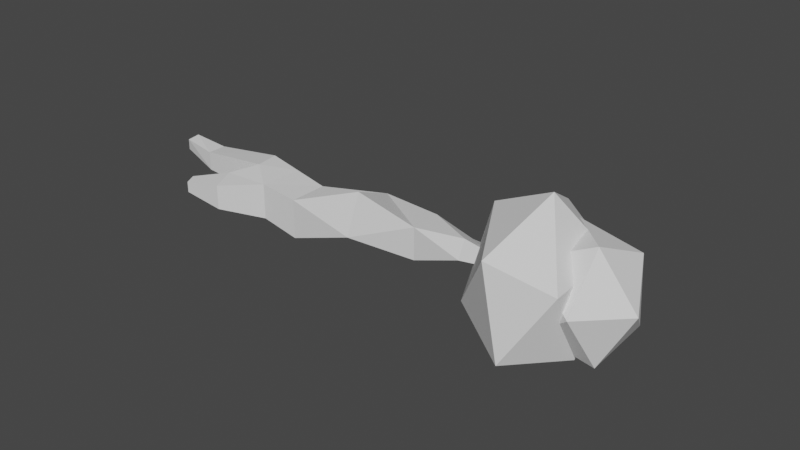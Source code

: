# Source: root_key.blend  (saved by Blender 2.93.20; exported with 4.5.12 LTS)
import bpy
from mathutils import Matrix  # noqa: F401  (used for matrix-valued properties, if any)

bpy.ops.wm.read_factory_settings(use_empty=True)
scene = bpy.context.scene
scene.name = 'Scene'

# ---- collections
col_collection = bpy.data.collections.new('Collection'); scene.collection.children.link(col_collection)

# ---- materials (node trees are filled in below, after node groups)
mat_material = bpy.data.materials.new('Material')
mat_material.alpha_threshold = 0.0
mat_material.use_transparent_shadow = False
mat_material.line_color = (0.0, 0.0, 0.0, 1.0)

# ---- material node trees
mat_material.use_nodes = True; mat_material.node_tree.nodes.clear()
_N = mat_material.node_tree.nodes; _L = mat_material.node_tree.links
n0 = _N.new('ShaderNodeOutputMaterial'); n0.name = 'Material Output'; n0.location = (300, 300)
n1 = _N.new('ShaderNodeBsdfPrincipled'); n1.name = 'Principled BSDF'; n1.location = (10, 300)
n1.distribution = 'GGX'
n1.subsurface_method = 'BURLEY'
n1.inputs[2].default_value = 0.4
n1.inputs[3].default_value = 1.45
n1.inputs[27].default_value = (0.0, 0.0, 0.0, 1.0)
n1.inputs[28].default_value = 1.0
_L.new(n1.outputs[0], n0.inputs[0])
n0.is_active_output = True

# ---- world
world_world = bpy.data.worlds.new('World'); scene.world = world_world
world_world.use_nodes = True; world_world.node_tree.nodes.clear()
_N = world_world.node_tree.nodes; _L = world_world.node_tree.links
n0 = _N.new('ShaderNodeOutputWorld'); n0.name = 'World Output'; n0.location = (300, 300)
n1 = _N.new('ShaderNodeBackground'); n1.name = 'Background'; n1.location = (10, 300)
n1.inputs[0].default_value = (0.05088, 0.05088, 0.05088, 1.0)
_L.new(n1.outputs[0], n0.inputs[0])
n0.is_active_output = True
world_world.color = (0.05088, 0.05088, 0.05088)
world_world.use_sun_shadow = False
world_world.sun_shadow_jitter_overblur = 0.0

# ---- meshes
me_cube = bpy.data.meshes.new('Cube')
me_cube.from_pydata([(0.0, 0.2921, 0.2921), (0.0, 0.2921, -0.2921), (0.0, -0.2921, 0.2921), (0.0, -0.2921, -0.2921), (-4.895, 0.1732, 0.1732), (-4.895, 0.1732, -0.1732), (-4.895, -0.1732, 0.1732), (-4.895, -0.1732, -0.1732), (-1.224, 0.2127, -0.5044), (-2.447, 0.2191, -0.6362), (-3.671, 0.2921, -0.2921), (-1.224, -0.2127, 0.5044), (-2.447, -0.499, 0.08186), (-3.611, -0.1549, 0.2921), (-3.611, -0.1549, -0.2921), (-2.447, -0.499, -0.6362), (-1.224, -0.5044, -0.2127), (-3.671, 0.2921, 0.2921), (-2.447, 0.2191, 0.08186), (-1.224, 0.5044, 0.2127), (-5.544, 0.127, 0.06116), (-5.559, -0.09239, 0.02901), (-5.513, -0.127, 0.2437), (-5.498, 0.09239, 0.2758), (-3.059, 0.2556, -0.4642), (-3.119, -0.5327, 0.187), (-3.119, -0.5327, -0.4642), (-3.059, 0.2556, 0.187), (-3.822, -0.9706, 0.1061), (-3.946, -0.5643, 0.1781), (-3.946, -0.5643, -0.2218), (-3.822, -0.9706, -0.3396), (-4.501, -1.053, 0.007212), (-4.556, -0.8756, 0.0386), (-4.556, -0.8756, -0.1358), (-4.501, -1.053, -0.1872), (1.265, -0.01695, 0.1996), (1.265, -0.1137, 0.00082), (1.356, -0.198, 0.2877), (1.356, -0.2948, 0.08894), (2.191, 0.1425, 0.09557), (2.191, 0.06654, -0.06046), (2.191, -0.01354, 0.1715), (2.191, -0.08948, 0.01548), (0.8898, -0.3186, 0.03108), (0.8898, -0.1672, 0.3422), (0.83, 0.1323, 0.1964), (0.83, -0.01911, -0.1147), (1.289, 0.3688, -0.04277), (1.289, 0.315, -0.1532), (1.099, 0.5343, -0.08475), (1.099, 0.4502, -0.2576), (1.557, 0.6428, -0.1761), (1.557, 0.5891, -0.2866), (1.367, 0.8084, -0.2181), (1.367, 0.7242, -0.391), (1.883, 0.6404, -0.2005), (1.883, 0.6067, -0.2696), (1.832, 0.785, -0.2467), (1.832, 0.7324, -0.3549)], [], [(17, 4, 6, 13), (14, 13, 6, 7), (4, 5, 20, 23), (8, 1, 16), (45, 44, 39, 38), (8, 19, 1), (5, 4, 17, 10), (24, 27, 18, 9), (9, 18, 19), (5, 10, 14, 7), (24, 9, 15, 26), (9, 8, 16), (3, 2, 16), (16, 12, 15), (26, 25, 28, 31), (0, 19, 2), (19, 18, 12), (27, 17, 13, 25), (21, 22, 23, 20), (7, 6, 22, 21), (5, 7, 21, 20), (6, 4, 23, 22), (18, 27, 25, 12), (15, 12, 25, 26), (10, 24, 26, 14), (10, 17, 27, 24), (30, 31, 35, 34), (13, 14, 30, 29), (25, 13, 29, 28), (14, 26, 31, 30), (35, 32, 33, 34), (28, 29, 33, 32), (31, 28, 32, 35), (29, 30, 34, 33), (39, 37, 41, 43), (37, 47, 51, 49), (44, 47, 37, 39), (46, 45, 38, 36), (41, 40, 42, 43), (38, 39, 43, 42), (36, 38, 42, 40), (37, 36, 40, 41), (0, 2, 45, 46), (3, 1, 47, 44), (1, 0, 46, 47), (2, 3, 44, 45), (50, 48, 52, 54), (46, 36, 48, 50), (36, 37, 49, 48), (47, 46, 50, 51), (53, 55, 59, 57), (49, 51, 55, 53), (48, 49, 53, 52), (51, 50, 54, 55), (59, 58, 56, 57), (52, 53, 57, 56), (55, 54, 58, 59), (54, 52, 56, 58), (12, 11, 19), (2, 19, 11), (19, 8, 9), (1, 19, 0), (12, 16, 11), (16, 2, 11), (16, 1, 3), (16, 15, 9)])
_uv = me_cube.uv_layers.new(name='UVMap')
_uv.uv.foreach_set('vector', [0.8125, 0.5, 0.875, 0.5, 0.875, 0.75, 0.8125, 0.75, 0.375, 0.9375, 0.625, 0.9375, 0.625, 1.0, 0.375, 1.0, 0.625, 0.25, 0.375, 0.25, 0.375, 0.25, 0.625, 0.25, 0.3125, 0.5, 0.375, 0.5, 0.3125, 0.75, 0.625, 0.75, 0.375, 0.75, 0.375, 0.75, 0.625, 0.75, 0.375, 0.4375, 0.625, 0.4375, 0.375, 0.5, 0.375, 0.25, 0.625, 0.25, 0.625, 0.3125, 0.375, 0.3125, 0.375, 0.3438, 0.625, 0.3438, 0.625, 0.375, 0.375, 0.375, 0.375, 0.375, 0.625, 0.375, 0.625, 0.4375, 0.125, 0.5, 0.1875, 0.5, 0.1875, 0.75, 0.125, 0.75, 0.2188, 0.5, 0.25, 0.5, 0.25, 0.75, 0.2188, 0.75, 0.25, 0.5, 0.3125, 0.5, 0.3125, 0.75, 0.375, 0.75, 0.625, 0.75, 0.375, 0.8125, 0.375, 0.8125, 0.625, 0.875, 0.375, 0.875, 0.375, 0.9062, 0.625, 0.9062, 0.625, 0.9062, 0.375, 0.9062, 0.625, 0.5, 0.6875, 0.5, 0.625, 0.75, 0.6875, 0.5, 0.75, 0.5, 0.75, 0.75, 0.7812, 0.5, 0.8125, 0.5, 0.8125, 0.75, 0.7812, 0.75, 0.375, 0.0, 0.625, 0.0, 0.625, 0.25, 0.375, 0.25, 0.375, 1.0, 0.625, 1.0, 0.625, 1.0, 0.375, 1.0, 0.125, 0.5, 0.125, 0.75, 0.125, 0.75, 0.125, 0.5, 0.875, 0.75, 0.875, 0.5, 0.875, 0.5, 0.875, 0.75, 0.75, 0.5, 0.7812, 0.5, 0.7812, 0.75, 0.75, 0.75, 0.375, 0.875, 0.625, 0.875, 0.625, 0.9062, 0.375, 0.9062, 0.1875, 0.5, 0.2188, 0.5, 0.2188, 0.75, 0.1875, 0.75, 0.375, 0.3125, 0.625, 0.3125, 0.625, 0.3438, 0.375, 0.3438, 0.1875, 0.75, 0.2188, 0.75, 0.2188, 0.75, 0.1875, 0.75, 0.625, 0.9375, 0.375, 0.9375, 0.375, 0.9375, 0.625, 0.9375, 0.7812, 0.75, 0.8125, 0.75, 0.8125, 0.75, 0.7812, 0.75, 0.1875, 0.75, 0.2188, 0.75, 0.2188, 0.75, 0.1875, 0.75, 0.375, 0.9062, 0.625, 0.9062, 0.625, 0.9375, 0.375, 0.9375, 0.7812, 0.75, 0.8125, 0.75, 0.8125, 0.75, 0.7812, 0.75, 0.375, 0.9062, 0.625, 0.9062, 0.625, 0.9062, 0.375, 0.9062, 0.625, 0.9375, 0.375, 0.9375, 0.375, 0.9375, 0.625, 0.9375, 0.375, 0.75, 0.375, 0.5, 0.375, 0.5, 0.375, 0.75, 0.375, 0.5, 0.375, 0.5, 0.375, 0.5, 0.375, 0.5, 0.375, 0.75, 0.375, 0.5, 0.375, 0.5, 0.375, 0.75, 0.625, 0.5, 0.625, 0.75, 0.625, 0.75, 0.625, 0.5, 0.375, 0.5, 0.625, 0.5, 0.625, 0.75, 0.375, 0.75, 0.625, 0.75, 0.375, 0.75, 0.375, 0.75, 0.625, 0.75, 0.625, 0.5, 0.625, 0.75, 0.625, 0.75, 0.625, 0.5, 0.375, 0.5, 0.625, 0.5, 0.625, 0.5, 0.375, 0.5, 0.625, 0.5, 0.625, 0.75, 0.625, 0.75, 0.625, 0.5, 0.375, 0.75, 0.375, 0.5, 0.375, 0.5, 0.375, 0.75, 0.375, 0.5, 0.625, 0.5, 0.625, 0.5, 0.375, 0.5, 0.625, 0.75, 0.375, 0.75, 0.375, 0.75, 0.625, 0.75, 0.625, 0.5, 0.625, 0.5, 0.625, 0.5, 0.625, 0.5, 0.625, 0.5, 0.625, 0.5, 0.625, 0.5, 0.625, 0.5, 0.625, 0.5, 0.375, 0.5, 0.375, 0.5, 0.625, 0.5, 0.375, 0.5, 0.625, 0.5, 0.625, 0.5, 0.375, 0.5, 0.375, 0.5, 0.375, 0.5, 0.375, 0.5, 0.375, 0.5, 0.375, 0.5, 0.375, 0.5, 0.375, 0.5, 0.375, 0.5, 0.625, 0.5, 0.375, 0.5, 0.375, 0.5, 0.625, 0.5, 0.375, 0.5, 0.625, 0.5, 0.625, 0.5, 0.375, 0.5, 0.375, 0.5, 0.625, 0.5, 0.625, 0.5, 0.375, 0.5, 0.625, 0.5, 0.375, 0.5, 0.375, 0.5, 0.625, 0.5, 0.375, 0.5, 0.625, 0.5, 0.625, 0.5, 0.375, 0.5, 0.625, 0.5, 0.625, 0.5, 0.625, 0.5, 0.625, 0.5, 0.75, 0.75, 0.6875, 0.75, 0.6875, 0.5, 0.625, 0.75, 0.6875, 0.5, 0.6875, 0.75, 0.625, 0.4375, 0.375, 0.4375, 0.375, 0.375, 0.375, 0.5, 0.625, 0.4375, 0.625, 0.5, 0.625, 0.875, 0.375, 0.8125, 0.625, 0.8125, 0.375, 0.8125, 0.625, 0.75, 0.625, 0.8125, 0.3125, 0.75, 0.375, 0.5, 0.375, 0.75, 0.3125, 0.75, 0.25, 0.75, 0.25, 0.5])
me_cube.materials.append(mat_material)
me_cube.use_remesh_preserve_volume = False
me_cube.use_remesh_preserve_attributes = False
me_cube.use_mirror_vertex_groups = False
me_cube.update()
me_icosphere = bpy.data.meshes.new('Icosphere')
me_icosphere.from_pydata([(0.0, 0.0, -1.14), (0.8249, -0.5993, -0.5098), (-0.3151, -0.9697, -0.5098), (-1.02, 0.0, -0.5098), (-0.3151, 0.9697, -0.5098), (0.8249, 0.5993, -0.5098), (0.3151, -0.9697, 0.5098), (-0.8249, -0.5993, 0.5098), (-0.8249, 0.5993, 0.5098), (0.3151, 0.9697, 0.5098), (1.02, 0.0, 0.5098), (0.0, 0.0, 1.14)], [], [(0, 1, 2), (1, 0, 5), (0, 2, 3), (0, 3, 4), (0, 4, 5), (1, 5, 10), (2, 1, 6), (3, 2, 7), (4, 3, 8), (5, 4, 9), (1, 10, 6), (2, 6, 7), (3, 7, 8), (4, 8, 9), (5, 9, 10), (6, 10, 11), (7, 6, 11), (8, 7, 11), (9, 8, 11), (10, 9, 11)])
_uv = me_icosphere.uv_layers.new(name='UVMap')
_uv.uv.foreach_set('vector', [0.1818, 0.0, 0.2727, 0.1575, 0.09091, 0.1575, 0.2727, 0.1575, 0.3636, 0.0, 0.4545, 0.1575, 0.9091, 0.0, 1.0, 0.1575, 0.8182, 0.1575, 0.7273, 0.0, 0.8182, 0.1575, 0.6364, 0.1575, 0.5455, 0.0, 0.6364, 0.1575, 0.4545, 0.1575, 0.2727, 0.1575, 0.4545, 0.1575, 0.3636, 0.3149, 0.09091, 0.1575, 0.2727, 0.1575, 0.1818, 0.3149, 0.8182, 0.1575, 1.0, 0.1575, 0.9091, 0.3149, 0.6364, 0.1575, 0.8182, 0.1575, 0.7273, 0.3149, 0.4545, 0.1575, 0.6364, 0.1575, 0.5455, 0.3149, 0.2727, 0.1575, 0.3636, 0.3149, 0.1818, 0.3149, 0.09091, 0.1575, 0.1818, 0.3149, 0.0, 0.3149, 0.8182, 0.1575, 0.9091, 0.3149, 0.7273, 0.3149, 0.6364, 0.1575, 0.7273, 0.3149, 0.5455, 0.3149, 0.4545, 0.1575, 0.5455, 0.3149, 0.3636, 0.3149, 0.1818, 0.3149, 0.3636, 0.3149, 0.2727, 0.4724, 0.0, 0.3149, 0.1818, 0.3149, 0.09091, 0.4724, 0.7273, 0.3149, 0.9091, 0.3149, 0.8182, 0.4724, 0.5455, 0.3149, 0.7273, 0.3149, 0.6364, 0.4724, 0.3636, 0.3149, 0.5455, 0.3149, 0.4545, 0.4724])
me_icosphere.use_remesh_fix_poles = True
me_icosphere.use_remesh_preserve_attributes = False
me_icosphere.update()
me_icosphere_001 = bpy.data.meshes.new('Icosphere.001')
me_icosphere_001.from_pydata([(0.0, 0.0, -1.14), (0.8249, -0.5993, -0.5098), (-0.3151, -0.9697, -0.5098), (-1.02, 0.0, -0.5098), (-0.3151, 0.9697, -0.5098), (0.8249, 0.5993, -0.5098), (0.3151, -0.9697, 0.5098), (-0.8249, -0.5993, 0.5098), (-0.8249, 0.5993, 0.5098), (0.3151, 0.9697, 0.5098), (1.02, 0.0, 0.5098), (0.0, 0.0, 1.14)], [], [(0, 1, 2), (1, 0, 5), (0, 2, 3), (0, 3, 4), (0, 4, 5), (1, 5, 10), (2, 1, 6), (3, 2, 7), (4, 3, 8), (5, 4, 9), (1, 10, 6), (2, 6, 7), (3, 7, 8), (4, 8, 9), (5, 9, 10), (6, 10, 11), (7, 6, 11), (8, 7, 11), (9, 8, 11), (10, 9, 11)])
_uv = me_icosphere_001.uv_layers.new(name='UVMap')
_uv.uv.foreach_set('vector', [0.1818, 0.0, 0.2727, 0.1575, 0.09091, 0.1575, 0.2727, 0.1575, 0.3636, 0.0, 0.4545, 0.1575, 0.9091, 0.0, 1.0, 0.1575, 0.8182, 0.1575, 0.7273, 0.0, 0.8182, 0.1575, 0.6364, 0.1575, 0.5455, 0.0, 0.6364, 0.1575, 0.4545, 0.1575, 0.2727, 0.1575, 0.4545, 0.1575, 0.3636, 0.3149, 0.09091, 0.1575, 0.2727, 0.1575, 0.1818, 0.3149, 0.8182, 0.1575, 1.0, 0.1575, 0.9091, 0.3149, 0.6364, 0.1575, 0.8182, 0.1575, 0.7273, 0.3149, 0.4545, 0.1575, 0.6364, 0.1575, 0.5455, 0.3149, 0.2727, 0.1575, 0.3636, 0.3149, 0.1818, 0.3149, 0.09091, 0.1575, 0.1818, 0.3149, 0.0, 0.3149, 0.8182, 0.1575, 0.9091, 0.3149, 0.7273, 0.3149, 0.6364, 0.1575, 0.7273, 0.3149, 0.5455, 0.3149, 0.4545, 0.1575, 0.5455, 0.3149, 0.3636, 0.3149, 0.1818, 0.3149, 0.3636, 0.3149, 0.2727, 0.4724, 0.0, 0.3149, 0.1818, 0.3149, 0.09091, 0.4724, 0.7273, 0.3149, 0.9091, 0.3149, 0.8182, 0.4724, 0.5455, 0.3149, 0.7273, 0.3149, 0.6364, 0.4724, 0.3636, 0.3149, 0.5455, 0.3149, 0.4545, 0.4724])
me_icosphere_001.use_remesh_fix_poles = True
me_icosphere_001.use_remesh_preserve_attributes = False
me_icosphere_001.update()

# ---- objects
ob_cube = bpy.data.objects.new('Cube', me_cube)
ob_icosphere = bpy.data.objects.new('Icosphere', me_icosphere)
ob_icosphere_001 = bpy.data.objects.new('Icosphere.001', me_icosphere_001)

# ---- transforms, parenting, visibility, modifiers, constraints
ob_cube.location = (0.0, 0.0, 0.0)
ob_cube.lock_rotations_4d = False
ob_cube.empty_display_type = 'ARROWS'
ob_cube.lineart.crease_threshold = 0.0
ob_icosphere.location = (2.051, 0.0, 0.0)
ob_icosphere.rotation_euler = (0.08289, 0.144, 0.5248)
ob_icosphere.scale = (0.9712, 1.396, 1.332)
ob_icosphere_001.location = (2.872, 0.1681, 0.0)
ob_icosphere_001.rotation_euler = (-0.6421, -0.1851, 0.5517)
ob_icosphere_001.scale = (0.837, 1.002, 0.9686)

# ---- collection membership
col_collection.objects.link(ob_cube)
col_collection.objects.link(ob_icosphere)
col_collection.objects.link(ob_icosphere_001)

# ---- scene / render settings (as saved in the file)
scene.frame_start = 1; scene.frame_end = 250; scene.frame_set(1)
scene.render.engine = 'BLENDER_EEVEE_NEXT'
scene.cycles.use_denoising = False
scene.cycles.samples = 128
scene.cycles.sampling_pattern = 'TABULATED_SOBOL'
scene.cycles.use_adaptive_sampling = False
scene.cycles.use_light_tree = False
scene.view_settings.view_transform = 'Filmic'
bpy.context.view_layer.update()

# ---- added for rendering (the .blend has no active camera and no usable light): camera, sun
cam_auto = bpy.data.cameras.new('AutoCamera')
cam_auto.lens = 50.0
cam_auto.sensor_width = 36.0
cam_auto.clip_end = 1000.0
ob_auto_camera = bpy.data.objects.new('AutoCamera', cam_auto)
scene.collection.objects.link(ob_auto_camera)
ob_auto_camera.location = (9.68696, -12.258, 8.21783)
ob_auto_camera.rotation_euler = (1.09748, -7.21219e-08, 0.694738)
scene.camera = ob_auto_camera
light_auto_sun = bpy.data.lights.new('AutoSun', 'SUN')
light_auto_sun.energy = 3.0
light_auto_sun.angle = 0.0523599
ob_auto_sun = bpy.data.objects.new('AutoSun', light_auto_sun)
scene.collection.objects.link(ob_auto_sun)
ob_auto_sun.rotation_euler = (0.872665, 0.174533, 0.523599)
bpy.context.view_layer.update()
